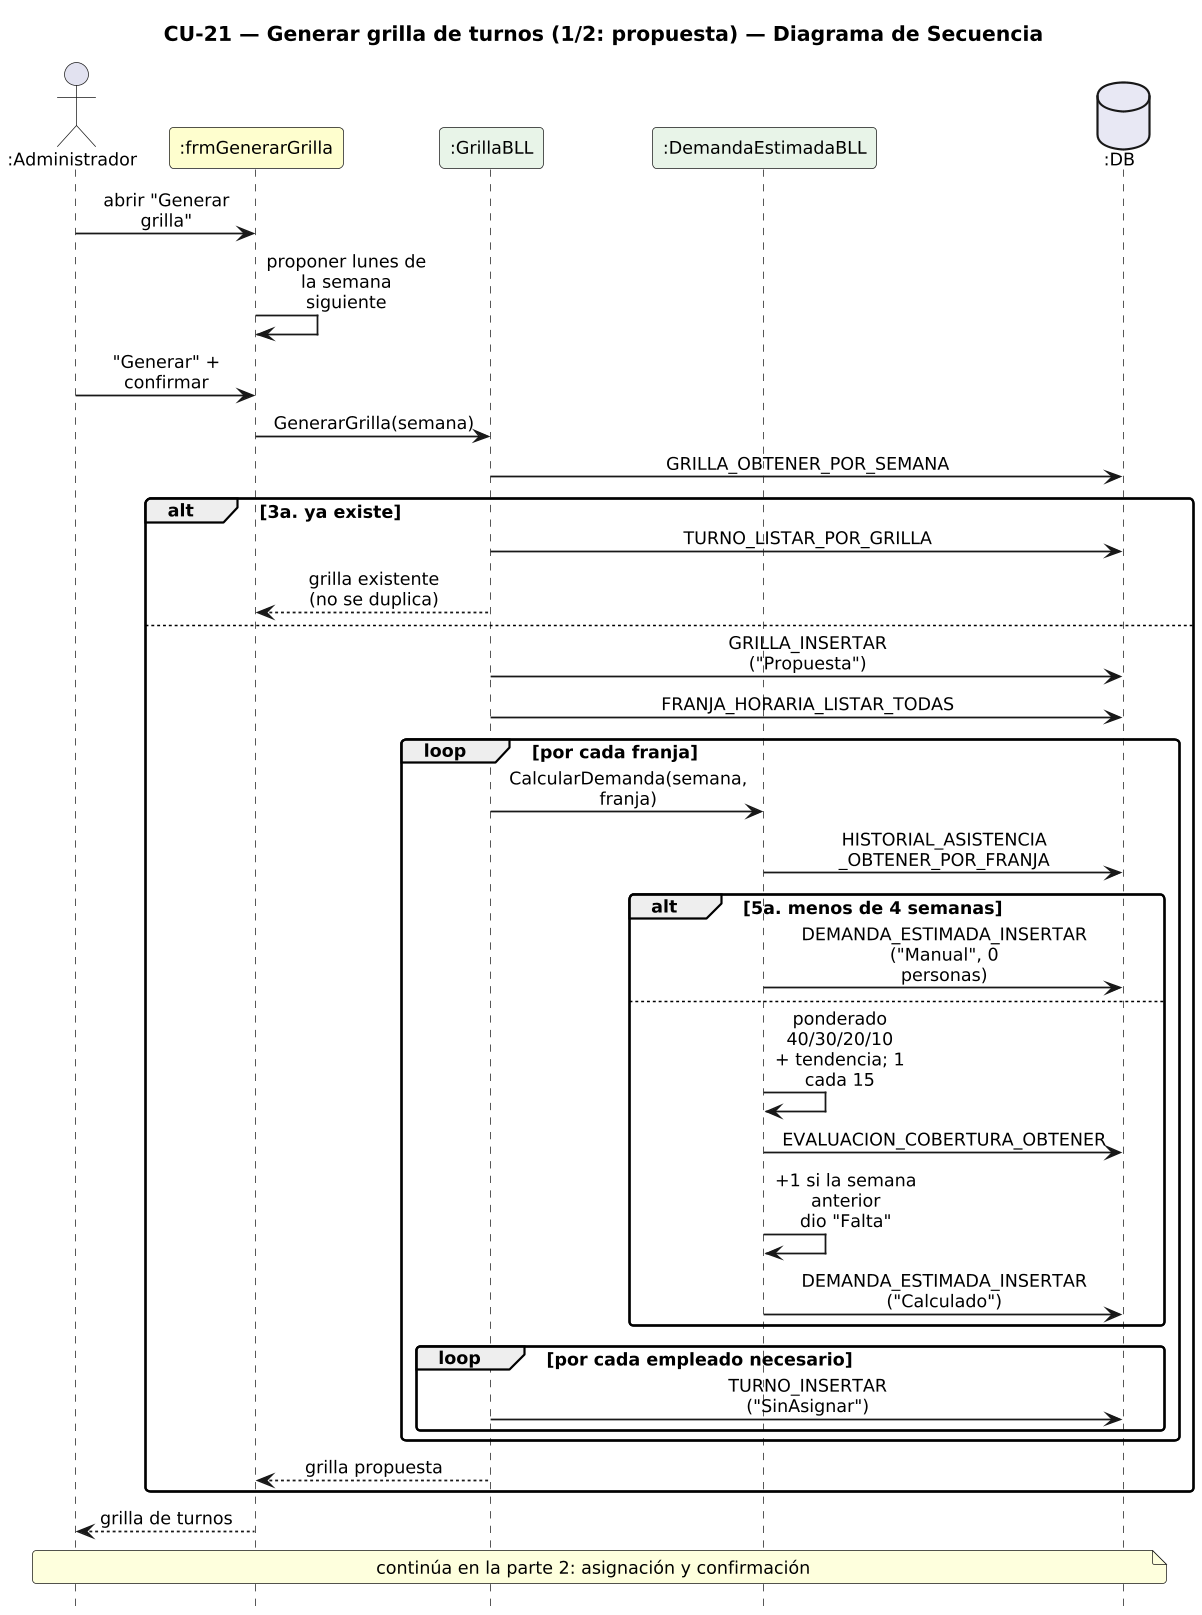

The diagram above was rendered by PlantUML. Its source (embedded in the PNG):
@startuml DiagramaSecuencia_CU21_GenerarGrilla

title CU-21 — Generar grilla de turnos (1/2: propuesta) — Diagrama de Secuencia

skinparam shadowing false
skinparam roundcorner 6
skinparam sequenceArrowThickness 1.2
skinparam ParticipantPadding 6
skinparam BoxPadding 4
skinparam maxMessageSize 115
skinparam sequenceMessageAlign center
skinparam defaultFontSize 12
skinparam dpi 140
hide footbox

actor ":Administrador" as A
participant ":frmGenerarGrilla" as F #FEFECE
participant ":GrillaBLL" as G #E8F4E8
participant ":DemandaEstimadaBLL" as D #E8F4E8
database ":DB" as DB #E8E8F4

A -> F : abrir "Generar grilla"
F -> F : proponer lunes de\nla semana siguiente
A -> F : "Generar" + confirmar
F -> G : GenerarGrilla(semana)
G -> DB : GRILLA_OBTENER_POR_SEMANA
alt 3a. ya existe
  G -> DB : TURNO_LISTAR_POR_GRILLA
  G --> F : grilla existente\n(no se duplica)
else
  G -> DB : GRILLA_INSERTAR\n("Propuesta")
  G -> DB : FRANJA_HORARIA_LISTAR_TODAS
  loop por cada franja
    G -> D : CalcularDemanda(semana, franja)
    D -> DB : HISTORIAL_ASISTENCIA\n_OBTENER_POR_FRANJA
    alt 5a. menos de 4 semanas
      D -> DB : DEMANDA_ESTIMADA_INSERTAR\n("Manual", 0 personas)
    else
      D -> D : ponderado 40/30/20/10\n+ tendencia; 1 cada 15
      D -> DB : EVALUACION_COBERTURA_OBTENER
      D -> D : +1 si la semana anterior\ndio "Falta"
      D -> DB : DEMANDA_ESTIMADA_INSERTAR\n("Calculado")
    end
    loop por cada empleado necesario
      G -> DB : TURNO_INSERTAR\n("SinAsignar")
    end
  end
  G --> F : grilla propuesta
end
F --> A : grilla de turnos
note over A, DB : continúa en la parte 2: asignación y confirmación

@enduml